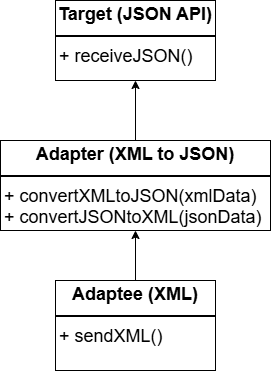

The diagram above was exported from draw.io. Its source (the exported page's mxGraphModel, read from the mxfile embedded in the PNG):
<mxGraphModel dx="880" dy="506" grid="1" gridSize="10" guides="1" tooltips="1" connect="1" arrows="1" fold="1" page="1" pageScale="1" pageWidth="827" pageHeight="1169" math="0" shadow="0">
  <root>
    <mxCell id="0" />
    <mxCell id="1" parent="0" />
    <mxCell id="opMbKCYhiqdDhT6zLUgj-1" value="&lt;p style=&quot;margin:0px;margin-top:4px;text-align:center;&quot;&gt;&lt;span style=&quot;background-color: transparent; text-align: left;&quot;&gt;&lt;b&gt;Target (JSON API)&lt;/b&gt;&lt;/span&gt;&lt;/p&gt;&lt;hr style=&quot;border-style:solid;&quot;&gt;&lt;p style=&quot;margin:0px;margin-left:4px;&quot;&gt;+ receiveJSON()&lt;/p&gt;&lt;p style=&quot;margin:0px;margin-left:4px;&quot;&gt;&lt;br&gt;&lt;/p&gt;" style="verticalAlign=top;align=left;overflow=fill;html=1;whiteSpace=wrap;fontSize=18;" vertex="1" parent="1">
      <mxGeometry x="334" y="70" width="160" height="80" as="geometry" />
    </mxCell>
    <mxCell id="ZBvOh9tCWHV0ToeBQW9c-3" style="edgeStyle=orthogonalEdgeStyle;rounded=0;orthogonalLoop=1;jettySize=auto;html=1;exitX=0.5;exitY=0;exitDx=0;exitDy=0;" edge="1" parent="1" source="ZBvOh9tCWHV0ToeBQW9c-1" target="opMbKCYhiqdDhT6zLUgj-1">
      <mxGeometry relative="1" as="geometry" />
    </mxCell>
    <mxCell id="ZBvOh9tCWHV0ToeBQW9c-1" value="&lt;p style=&quot;margin:0px;margin-top:4px;text-align:center;&quot;&gt;&lt;b&gt;Adapter (XML to JSON)&lt;/b&gt;&lt;/p&gt;&lt;hr style=&quot;border-style:solid;&quot;&gt;&lt;p style=&quot;margin:0px;margin-left:4px;&quot;&gt;+ convertXMLtoJSON(xmlData)&amp;nbsp;&lt;/p&gt;&lt;p style=&quot;margin:0px;margin-left:4px;&quot;&gt;&lt;span style=&quot;background-color: transparent; color: light-dark(rgb(0, 0, 0), rgb(255, 255, 255));&quot;&gt;+ convertJSONtoXML(jsonData)&amp;nbsp;&lt;/span&gt;&lt;/p&gt;&lt;p style=&quot;margin:0px;margin-left:4px;&quot;&gt;&lt;br&gt;&lt;/p&gt;" style="verticalAlign=top;align=left;overflow=fill;html=1;whiteSpace=wrap;fontSize=18;" vertex="1" parent="1">
      <mxGeometry x="279" y="210" width="270" height="90" as="geometry" />
    </mxCell>
    <mxCell id="ZBvOh9tCWHV0ToeBQW9c-6" style="edgeStyle=orthogonalEdgeStyle;rounded=0;orthogonalLoop=1;jettySize=auto;html=1;exitX=0.5;exitY=0;exitDx=0;exitDy=0;entryX=0.5;entryY=1;entryDx=0;entryDy=0;" edge="1" parent="1" source="ZBvOh9tCWHV0ToeBQW9c-2" target="ZBvOh9tCWHV0ToeBQW9c-1">
      <mxGeometry relative="1" as="geometry" />
    </mxCell>
    <mxCell id="ZBvOh9tCWHV0ToeBQW9c-2" value="&lt;p style=&quot;margin:0px;margin-top:4px;text-align:center;&quot;&gt;&lt;span style=&quot;background-color: transparent; text-align: left;&quot;&gt;&lt;b&gt;Adaptee (XML)&lt;/b&gt;&lt;/span&gt;&lt;/p&gt;&lt;hr style=&quot;border-style:solid;&quot;&gt;&lt;p style=&quot;margin:0px;margin-left:4px;&quot;&gt;+ sendXML()&lt;/p&gt;&lt;p style=&quot;margin:0px;margin-left:4px;&quot;&gt;&lt;br&gt;&lt;/p&gt;" style="verticalAlign=top;align=left;overflow=fill;html=1;whiteSpace=wrap;fontSize=18;" vertex="1" parent="1">
      <mxGeometry x="334" y="350" width="160" height="90" as="geometry" />
    </mxCell>
  </root>
</mxGraphModel>